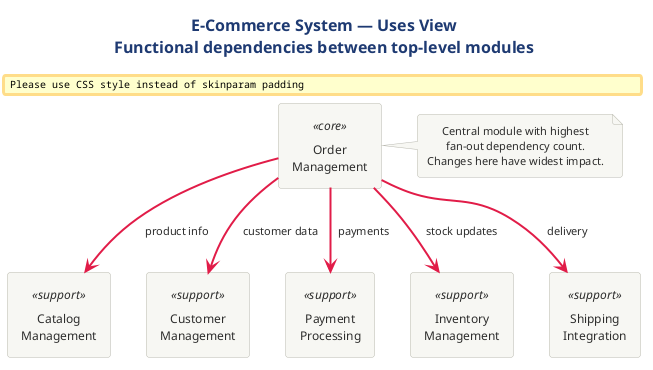

The diagram above was rendered by PlantUML. Its source (embedded in the PNG):
@startuml

title <b>E-Commerce System — Uses View</b>\nFunctional dependencies between top-level modules

!include ../../../../../../tooling/styles/plantuml/structural/component-diagram-style.iuml

rectangle "Order\nManagement" as OM <<core>>

rectangle "Catalog\nManagement" as CM <<support>>
rectangle "Customer\nManagement" as CU <<support>>
rectangle "Payment\nProcessing" as PP <<support>>
rectangle "Inventory\nManagement" as IM <<support>>
rectangle "Shipping\nIntegration" as SI <<support>>

OM -[#E11D48,bold]down-> CM : " product info "
OM -[#E11D48,bold]down-> CU : " customer data "
OM -[#E11D48,bold]down-> PP : " payments "
OM -[#E11D48,bold]down-> IM : " stock updates "
OM -[#E11D48,bold]down-> SI : " delivery "

note right of OM
  Central module with highest
  fan-out dependency count.
  Changes here have widest impact.
end note
@enduml